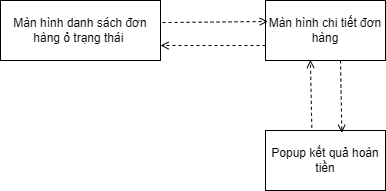

The diagram above was exported from draw.io. Its source (the exported page's mxGraphModel, read from the mxfile embedded in the PNG):
<mxGraphModel dx="1059" dy="586" grid="1" gridSize="10" guides="1" tooltips="1" connect="1" arrows="1" fold="1" page="1" pageScale="1" pageWidth="850" pageHeight="1100" math="0" shadow="0">
  <root>
    <mxCell id="0" />
    <mxCell id="1" parent="0" />
    <mxCell id="HLEhe1YV_SAyZIqjCDHZ-1" value="Màn hình danh sách đơn hàng ỏ trạng thái&amp;nbsp;" style="rounded=0;whiteSpace=wrap;html=1;" vertex="1" parent="1">
      <mxGeometry x="160" y="460" width="160" height="60" as="geometry" />
    </mxCell>
    <mxCell id="HLEhe1YV_SAyZIqjCDHZ-2" value="Màn hình chi tiết đơn hàng" style="whiteSpace=wrap;html=1;" vertex="1" parent="1">
      <mxGeometry x="425" y="460" width="120" height="60" as="geometry" />
    </mxCell>
    <mxCell id="HLEhe1YV_SAyZIqjCDHZ-6" value="Popup kết quả hoàn tiền" style="whiteSpace=wrap;html=1;" vertex="1" parent="1">
      <mxGeometry x="425" y="590" width="120" height="60" as="geometry" />
    </mxCell>
    <mxCell id="HLEhe1YV_SAyZIqjCDHZ-7" value="" style="endArrow=open;html=1;rounded=0;exitX=1.013;exitY=0.368;exitDx=0;exitDy=0;entryX=0.019;entryY=0.35;entryDx=0;entryDy=0;dashed=1;endFill=0;entryPerimeter=0;exitPerimeter=0;" edge="1" parent="1" source="HLEhe1YV_SAyZIqjCDHZ-1" target="HLEhe1YV_SAyZIqjCDHZ-2">
      <mxGeometry width="50" height="50" relative="1" as="geometry">
        <mxPoint x="370" y="550" as="sourcePoint" />
        <mxPoint x="420" y="500" as="targetPoint" />
      </mxGeometry>
    </mxCell>
    <mxCell id="HLEhe1YV_SAyZIqjCDHZ-8" value="" style="endArrow=open;html=1;rounded=0;exitX=0;exitY=0.75;exitDx=0;exitDy=0;entryX=1;entryY=0.75;entryDx=0;entryDy=0;dashed=1;endFill=0;" edge="1" parent="1" source="HLEhe1YV_SAyZIqjCDHZ-2" target="HLEhe1YV_SAyZIqjCDHZ-1">
      <mxGeometry width="50" height="50" relative="1" as="geometry">
        <mxPoint x="330" y="500" as="sourcePoint" />
        <mxPoint x="435" y="500" as="targetPoint" />
      </mxGeometry>
    </mxCell>
    <mxCell id="HLEhe1YV_SAyZIqjCDHZ-9" value="" style="endArrow=open;html=1;rounded=0;entryX=0.636;entryY=0.038;entryDx=0;entryDy=0;dashed=1;endFill=0;entryPerimeter=0;" edge="1" parent="1" target="HLEhe1YV_SAyZIqjCDHZ-6">
      <mxGeometry width="50" height="50" relative="1" as="geometry">
        <mxPoint x="500" y="520" as="sourcePoint" />
        <mxPoint x="330" y="515" as="targetPoint" />
      </mxGeometry>
    </mxCell>
    <mxCell id="HLEhe1YV_SAyZIqjCDHZ-10" value="" style="endArrow=open;html=1;rounded=0;exitX=0.386;exitY=-0.045;exitDx=0;exitDy=0;dashed=1;endFill=0;exitPerimeter=0;entryX=0.374;entryY=0.991;entryDx=0;entryDy=0;entryPerimeter=0;" edge="1" parent="1" source="HLEhe1YV_SAyZIqjCDHZ-6" target="HLEhe1YV_SAyZIqjCDHZ-2">
      <mxGeometry width="50" height="50" relative="1" as="geometry">
        <mxPoint x="495" y="530" as="sourcePoint" />
        <mxPoint x="495" y="600" as="targetPoint" />
      </mxGeometry>
    </mxCell>
  </root>
</mxGraphModel>